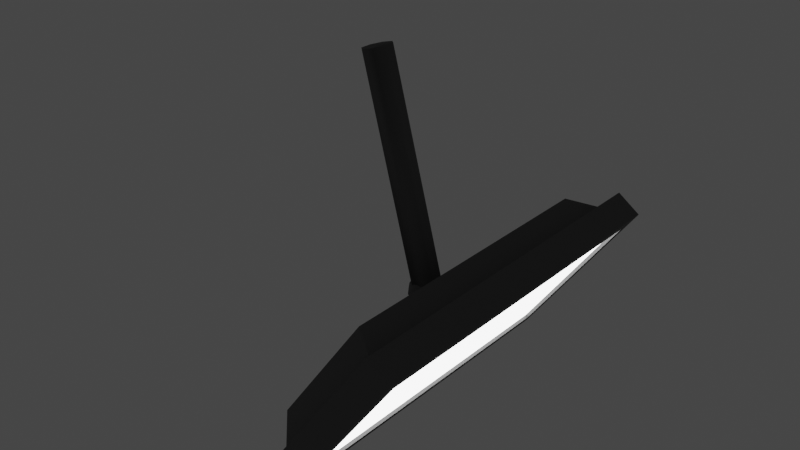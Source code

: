 # Source: bigLamp.blend  (saved by Blender 3.2.14; exported with 4.5.12 LTS)
import bpy
from mathutils import Matrix  # noqa: F401  (used for matrix-valued properties, if any)

bpy.ops.wm.read_factory_settings(use_empty=True)
scene = bpy.context.scene
scene.name = 'Scene'

# ---- collections
col_collection = bpy.data.collections.new('Collection'); scene.collection.children.link(col_collection)

# ---- materials (node trees are filled in below, after node groups)
mat_material = bpy.data.materials.new('Material')
mat_material.alpha_threshold = 0.0
mat_material.use_transparent_shadow = False
mat_material.line_color = (0.0, 0.0, 0.0, 1.0)
mat_material_001 = bpy.data.materials.new('Material.001')
mat_material_001.use_transparent_shadow = False

# ---- node groups
ng_auto_smooth = bpy.data.node_groups.new('Auto Smooth', 'GeometryNodeTree')
_s = ng_auto_smooth.interface.new_socket(name='Geometry', in_out='OUTPUT', socket_type='NodeSocketGeometry')
_s = ng_auto_smooth.interface.new_socket(name='Geometry', in_out='INPUT', socket_type='NodeSocketGeometry')
_s = ng_auto_smooth.interface.new_socket(name='Angle', in_out='INPUT', socket_type='NodeSocketFloat')
_s.subtype = 'ANGLE'
_s.min_value = 0.0
_s.max_value = 3.142
ng_auto_smooth.is_modifier = True
_N = ng_auto_smooth.nodes; _L = ng_auto_smooth.links
n0 = _N.new('NodeGroupOutput'); n0.name = 'Group Output'; n0.location = (480, -100)
n1 = _N.new('NodeGroupInput'); n1.name = 'Group Input'; n1.location = (-420, -300)
n2 = _N.new('NodeGroupInput'); n2.name = 'Group Input.001'; n2.location = (-60, -100)
n3 = _N.new('GeometryNodeSetShadeSmooth'); n3.name = 'Set Shade Smooth'; n3.location = (120, -100)
n3.domain = 'EDGE'
n4 = _N.new('GeometryNodeSetShadeSmooth'); n4.name = 'Set Shade Smooth.001'; n4.location = (300, -100)
n5 = _N.new('GeometryNodeInputMeshEdgeAngle'); n5.name = 'Edge Angle'; n5.location = (-420, -220)
n6 = _N.new('GeometryNodeInputEdgeSmooth'); n6.name = 'Is Edge Smooth'; n6.location = (-60, -160)
n7 = _N.new('GeometryNodeInputShadeSmooth'); n7.name = 'Is Face Smooth'; n7.location = (-240, -340)
n8 = _N.new('FunctionNodeBooleanMath'); n8.name = 'Boolean Math'; n8.location = (-60, -220)
n9 = _N.new('FunctionNodeCompare'); n9.name = 'Compare'; n9.location = (-240, -180)
n9.operation = 'LESS_EQUAL'
_L.new(n5.outputs[0], n9.inputs[0])
_L.new(n4.outputs[0], n0.inputs[0])
_L.new(n1.outputs[1], n9.inputs[1])
_L.new(n9.outputs[0], n8.inputs[0])
_L.new(n7.outputs[0], n8.inputs[1])
_L.new(n2.outputs[0], n3.inputs[0])
_L.new(n6.outputs[0], n3.inputs[1])
_L.new(n3.outputs[0], n4.inputs[0])
_L.new(n8.outputs[0], n3.inputs[2])
n0.is_active_output = True

# ---- material node trees
mat_material.use_nodes = True; mat_material.node_tree.nodes.clear()
_N = mat_material.node_tree.nodes; _L = mat_material.node_tree.links
n0 = _N.new('ShaderNodeOutputMaterial'); n0.name = 'Material Output'; n0.location = (300, 300)
n1 = _N.new('ShaderNodeBsdfPrincipled'); n1.name = 'Principled BSDF'; n1.location = (10, 300)
n1.distribution = 'GGX'
n1.subsurface_method = 'RANDOM_WALK_SKIN'
n1.inputs[0].default_value = (0.1193, 0.1193, 0.1193, 1.0)
n1.inputs[2].default_value = 0.8331
n1.inputs[3].default_value = 1.45
n1.inputs[13].default_value = 0.374
n1.inputs[27].default_value = (0.0, 0.0, 0.0, 1.0)
n1.inputs[28].default_value = 1.0
_L.new(n1.outputs[0], n0.inputs[0])
n0.is_active_output = True
mat_material_001.use_nodes = True; mat_material_001.node_tree.nodes.clear()
_N = mat_material_001.node_tree.nodes; _L = mat_material_001.node_tree.links
n0 = _N.new('ShaderNodeBsdfPrincipled'); n0.name = 'Principled BSDF'; n0.location = (10, 300)
n0.distribution = 'GGX'
n0.subsurface_method = 'RANDOM_WALK_SKIN'
n0.inputs[3].default_value = 1.45
n0.inputs[28].default_value = 5.1
n1 = _N.new('ShaderNodeOutputMaterial'); n1.name = 'Material Output'; n1.location = (300, 300)
_L.new(n0.outputs[0], n1.inputs[0])
n1.is_active_output = True

# ---- world
world_world = bpy.data.worlds.new('World'); scene.world = world_world
world_world.use_nodes = True; world_world.node_tree.nodes.clear()
_N = world_world.node_tree.nodes; _L = world_world.node_tree.links
n0 = _N.new('ShaderNodeOutputWorld'); n0.name = 'World Output'; n0.location = (300, 300)
n1 = _N.new('ShaderNodeBackground'); n1.name = 'Background'; n1.location = (10, 300)
n1.inputs[0].default_value = (0.05088, 0.05088, 0.05088, 1.0)
_L.new(n1.outputs[0], n0.inputs[0])
n0.is_active_output = True
world_world.color = (0.05088, 0.05088, 0.05088)
world_world.use_sun_shadow = False
world_world.sun_shadow_jitter_overblur = 0.0

# ---- meshes
me_cube = bpy.data.meshes.new('Cube')
me_cube.from_pydata([(1.0, 1.0, 1.0), (1.0, 1.0, -1.0), (1.0, -1.0, 1.0), (1.0, -1.0, -1.0), (-1.0, 0.8816, 0.8816), (-1.0, 0.8816, -0.8816), (-1.0, -0.8816, 0.8816), (-1.0, -0.8816, -0.8816), (0.0, 1.0, -1.0), (0.0, -1.0, 1.0), (0.0, -1.0, -1.0), (0.0, 1.0, 1.0), (1.0, 1.089, 1.196), (1.0, 1.089, -1.196), (1.0, -1.089, 1.196), (1.0, -1.089, -1.196), (0.0, -1.089, -1.196), (0.0, 1.089, 1.196), (0.0, 1.089, -1.196), (0.0, -1.089, 1.196), (0.8829, 1.0, 1.0), (0.8829, 1.0, -1.0), (0.8829, -1.0, 1.0), (0.8829, -1.0, -1.0), (-0.914, 0.0, -0.1638), (-0.7343, -0.05881, 0.03092), (-1.281, -0.09516, -0.0991), (-1.618, 0.0, -0.1795), (-1.281, 0.09516, -0.0991), (-0.7343, 0.05881, 0.03092), (-1.328, -0.09516, 0.1356), (-1.874, -0.05881, 0.005603), (-1.874, 0.05881, 0.005603), (-1.328, 0.09516, 0.1356), (-0.9899, 0.0, 0.216), (-1.694, 0.0, 0.2003), (-1.061, -0.05593, -0.1577), (-0.7399, -0.03457, -0.08131), (-0.9554, -0.0905, -0.04328), (-0.6343, 0.0, 0.03314), (-0.7399, 0.03457, -0.08131), (-1.259, 0.0, -0.205), (-1.475, -0.05593, -0.1669), (-1.061, 0.05593, -0.1577), (-1.475, 0.05593, -0.1669), (-0.9554, 0.0905, -0.04328), (-0.7845, -0.03457, 0.1419), (-0.7845, 0.03457, 0.1419), (-1.304, -0.1119, 0.01826), (-0.983, -0.0905, 0.09469), (-1.823, -0.03457, -0.1054), (-1.625, -0.0905, -0.05816), (-1.625, 0.0905, -0.05816), (-1.823, 0.03457, -0.1054), (-0.983, 0.0905, 0.09469), (-1.304, 0.1119, 0.01826), (-1.133, -0.05593, 0.2035), (-1.653, -0.0905, 0.0798), (-1.974, 0.0, 0.003381), (-1.653, 0.0905, 0.0798), (-1.133, 0.05593, 0.2035), (-1.547, -0.05593, 0.1943), (-1.349, 0.0, 0.2415), (-1.868, -0.03457, 0.1178), (-1.868, 0.03457, 0.1178), (-1.547, 0.05593, 0.1943), (-1.543, -0.08068, 0.005969), (-1.721, -0.03391, -0.0662), (-7.894, -0.03391, 1.63), (-7.716, -0.08068, 1.702), (-1.721, 0.03391, -0.0662), (-1.543, 0.08068, 0.005969), (-7.716, 0.08068, 1.702), (-7.894, 0.03391, 1.63), (-1.106, -0.03391, 0.1828), (-1.284, -0.08068, 0.1106), (-7.457, -0.08068, 1.807), (-7.278, -0.03391, 1.879), (-1.284, 0.08068, 0.1106), (-1.106, 0.03391, 0.1828), (-7.278, 0.03391, 1.879), (-7.457, 0.08068, 1.807)], [], [(11, 4, 6, 9), (10, 9, 6, 7), (7, 6, 4, 5), (11, 9, 19, 17), (2, 3, 23, 22), (8, 11, 17, 18), (5, 4, 11, 8), (5, 8, 10, 7), (2, 0, 12, 14), (9, 10, 16, 19), (18, 13, 15, 16), (18, 17, 12, 13), (15, 14, 19, 16), (12, 17, 19, 14), (10, 8, 18, 16), (3, 2, 14, 15), (0, 1, 13, 12), (1, 3, 15, 13), (21, 20, 22, 23), (1, 0, 20, 21), (3, 1, 21, 23), (0, 2, 22, 20), (24, 37, 36), (25, 37, 39), (24, 36, 41), (24, 41, 43), (24, 43, 40), (25, 39, 46), (26, 38, 48), (27, 42, 50), (28, 44, 52), (29, 45, 54), (25, 46, 49), (26, 48, 51), (27, 50, 53), (28, 52, 55), (29, 54, 47), (30, 56, 61), (31, 57, 63), (32, 58, 64), (33, 59, 65), (34, 60, 62), (62, 65, 35), (62, 60, 65), (60, 33, 65), (65, 64, 35), (65, 59, 64), (59, 32, 64), (64, 63, 35), (64, 58, 63), (58, 31, 63), (63, 61, 35), (63, 57, 61), (57, 30, 61), (61, 62, 35), (61, 56, 62), (56, 34, 62), (47, 60, 34), (47, 54, 60), (54, 33, 60), (55, 59, 33), (55, 52, 59), (52, 32, 59), (53, 58, 32), (53, 50, 58), (50, 31, 58), (51, 57, 31), (51, 48, 57), (48, 30, 57), (49, 56, 30), (49, 46, 56), (46, 34, 56), (54, 55, 33), (54, 45, 55), (45, 28, 55), (52, 53, 32), (52, 44, 53), (44, 27, 53), (50, 51, 31), (50, 42, 51), (42, 26, 51), (48, 49, 30), (48, 38, 49), (38, 25, 49), (46, 47, 34), (46, 39, 47), (39, 29, 47), (40, 45, 29), (40, 43, 45), (43, 28, 45), (43, 44, 28), (43, 41, 44), (41, 27, 44), (41, 42, 27), (41, 36, 42), (36, 26, 42), (39, 40, 29), (39, 37, 40), (37, 24, 40), (36, 38, 26), (36, 37, 38), (37, 25, 38), (75, 76, 69, 66), (79, 80, 77, 74), (80, 81, 72, 73, 68, 69, 76, 77), (67, 68, 73, 70), (71, 72, 81, 78), (66, 69, 68, 67), (72, 71, 70, 73), (80, 79, 78, 81), (76, 75, 74, 77), (70, 71, 78, 79, 74, 75, 66, 67)])
me_cube.polygons.foreach_set('use_smooth', [True] * 112)
me_cube.polygons.foreach_set('material_index', [0, 0, 0, 0, 0, 0, 0, 0, 0, 0, 0, 0, 0, 0, 0, 0, 0, 0, 1, 0, 0, 0, 0, 0, 0, 0, 0, 0, 0, 0, 0, 0, 0, 0, 0, 0, 0, 0, 0, 0, 0, 0, 0, 0, 0, 0, 0, 0, 0, 0, 0, 0, 0, 0, 0, 0, 0, 0, 0, 0, 0, 0, 0, 0, 0, 0, 0, 0, 0, 0, 0, 0, 0, 0, 0, 0, 0, 0, 0, 0, 0, 0, 0, 0, 0, 0, 0, 0, 0, 0, 0, 0, 0, 0, 0, 0, 0, 0, 0, 0, 0, 0, 0, 0, 0, 0, 0, 0, 0, 0, 0, 0])
_uv = me_cube.uv_layers.new(name='UVMap')
_uv.uv.foreach_set('vector', [0.75, 0.5, 0.875, 0.5, 0.875, 0.75, 0.75, 0.75, 0.375, 0.875, 0.625, 0.875, 0.625, 1.0, 0.375, 1.0, 0.375, 0.0, 0.625, 0.0, 0.625, 0.25, 0.375, 0.25, 0.75, 0.5, 0.75, 0.75, 0.75, 0.75, 0.75, 0.5, 0.625, 0.75, 0.375, 0.75, 0.375, 0.75, 0.625, 0.75, 0.375, 0.375, 0.625, 0.375, 0.625, 0.375, 0.375, 0.375, 0.375, 0.25, 0.625, 0.25, 0.625, 0.375, 0.375, 0.375, 0.125, 0.5, 0.25, 0.5, 0.25, 0.75, 0.125, 0.75, 0.625, 0.75, 0.625, 0.5, 0.625, 0.5, 0.625, 0.75, 0.625, 0.875, 0.375, 0.875, 0.375, 0.875, 0.625, 0.875, 0.25, 0.5, 0.375, 0.5, 0.375, 0.75, 0.25, 0.75, 0.375, 0.375, 0.625, 0.375, 0.625, 0.5, 0.375, 0.5, 0.375, 0.75, 0.625, 0.75, 0.625, 0.875, 0.375, 0.875, 0.625, 0.5, 0.75, 0.5, 0.75, 0.75, 0.625, 0.75, 0.25, 0.75, 0.25, 0.5, 0.25, 0.5, 0.25, 0.75, 0.375, 0.75, 0.625, 0.75, 0.625, 0.75, 0.375, 0.75, 0.625, 0.5, 0.375, 0.5, 0.375, 0.5, 0.625, 0.5, 0.375, 0.5, 0.375, 0.75, 0.375, 0.75, 0.375, 0.5, 0.375, 0.5, 0.625, 0.5, 0.625, 0.75, 0.375, 0.75, 0.375, 0.5, 0.625, 0.5, 0.625, 0.5, 0.375, 0.5, 0.375, 0.75, 0.375, 0.5, 0.375, 0.5, 0.375, 0.75, 0.625, 0.5, 0.625, 0.75, 0.625, 0.75, 0.625, 0.5, 0.1818, 0.0, 0.2273, 0.07873, 0.1364, 0.07873, 0.2727, 0.1575, 0.3182, 0.07873, 0.3636, 0.1575, 0.9091, 0.0, 0.9545, 0.07873, 0.8636, 0.07873, 0.7273, 0.0, 0.7727, 0.07873, 0.6818, 0.07873, 0.5455, 0.0, 0.5909, 0.07873, 0.5, 0.07873, 0.2727, 0.1575, 0.3636, 0.1575, 0.3182, 0.2362, 0.09091, 0.1575, 0.1818, 0.1575, 0.1364, 0.2362, 0.8182, 0.1575, 0.9091, 0.1575, 0.8636, 0.2362, 0.6364, 0.1575, 0.7273, 0.1575, 0.6818, 0.2362, 0.4545, 0.1575, 0.5455, 0.1575, 0.5, 0.2362, 0.2727, 0.1575, 0.3182, 0.2362, 0.2273, 0.2362, 0.09091, 0.1575, 0.1364, 0.2362, 0.04546, 0.2362, 0.8182, 0.1575, 0.8636, 0.2362, 0.7727, 0.2362, 0.6364, 0.1575, 0.6818, 0.2362, 0.5909, 0.2362, 0.4545, 0.1575, 0.5, 0.2362, 0.4091, 0.2362, 0.1818, 0.3149, 0.2727, 0.3149, 0.2273, 0.3937, 0.0, 0.3149, 0.09091, 0.3149, 0.04546, 0.3937, 0.7273, 0.3149, 0.8182, 0.3149, 0.7727, 0.3937, 0.5455, 0.3149, 0.6364, 0.3149, 0.5909, 0.3937, 0.3636, 0.3149, 0.4545, 0.3149, 0.4091, 0.3937, 0.4091, 0.3937, 0.5, 0.3937, 0.4545, 0.4724, 0.4091, 0.3937, 0.4545, 0.3149, 0.5, 0.3937, 0.4545, 0.3149, 0.5455, 0.3149, 0.5, 0.3937, 0.5909, 0.3937, 0.6818, 0.3937, 0.6364, 0.4724, 0.5909, 0.3937, 0.6364, 0.3149, 0.6818, 0.3937, 0.6364, 0.3149, 0.7273, 0.3149, 0.6818, 0.3937, 0.7727, 0.3937, 0.8636, 0.3937, 0.8182, 0.4724, 0.7727, 0.3937, 0.8182, 0.3149, 0.8636, 0.3937, 0.8182, 0.3149, 0.9091, 0.3149, 0.8636, 0.3937, 0.04546, 0.3937, 0.1364, 0.3937, 0.09091, 0.4724, 0.04546, 0.3937, 0.09091, 0.3149, 0.1364, 0.3937, 0.09091, 0.3149, 0.1818, 0.3149, 0.1364, 0.3937, 0.2273, 0.3937, 0.3182, 0.3937, 0.2727, 0.4724, 0.2273, 0.3937, 0.2727, 0.3149, 0.3182, 0.3937, 0.2727, 0.3149, 0.3636, 0.3149, 0.3182, 0.3937, 0.4091, 0.2362, 0.4545, 0.3149, 0.3636, 0.3149, 0.4091, 0.2362, 0.5, 0.2362, 0.4545, 0.3149, 0.5, 0.2362, 0.5455, 0.3149, 0.4545, 0.3149, 0.5909, 0.2362, 0.6364, 0.3149, 0.5455, 0.3149, 0.5909, 0.2362, 0.6818, 0.2362, 0.6364, 0.3149, 0.6818, 0.2362, 0.7273, 0.3149, 0.6364, 0.3149, 0.7727, 0.2362, 0.8182, 0.3149, 0.7273, 0.3149, 0.7727, 0.2362, 0.8636, 0.2362, 0.8182, 0.3149, 0.8636, 0.2362, 0.9091, 0.3149, 0.8182, 0.3149, 0.04546, 0.2362, 0.09091, 0.3149, 0.0, 0.3149, 0.04546, 0.2362, 0.1364, 0.2362, 0.09091, 0.3149, 0.1364, 0.2362, 0.1818, 0.3149, 0.09091, 0.3149, 0.2273, 0.2362, 0.2727, 0.3149, 0.1818, 0.3149, 0.2273, 0.2362, 0.3182, 0.2362, 0.2727, 0.3149, 0.3182, 0.2362, 0.3636, 0.3149, 0.2727, 0.3149, 0.5, 0.2362, 0.5909, 0.2362, 0.5455, 0.3149, 0.5, 0.2362, 0.5455, 0.1575, 0.5909, 0.2362, 0.5455, 0.1575, 0.6364, 0.1575, 0.5909, 0.2362, 0.6818, 0.2362, 0.7727, 0.2362, 0.7273, 0.3149, 0.6818, 0.2362, 0.7273, 0.1575, 0.7727, 0.2362, 0.7273, 0.1575, 0.8182, 0.1575, 0.7727, 0.2362, 0.8636, 0.2362, 0.9545, 0.2362, 0.9091, 0.3149, 0.8636, 0.2362, 0.9091, 0.1575, 0.9545, 0.2362, 0.9091, 0.1575, 1.0, 0.1575, 0.9545, 0.2362, 0.1364, 0.2362, 0.2273, 0.2362, 0.1818, 0.3149, 0.1364, 0.2362, 0.1818, 0.1575, 0.2273, 0.2362, 0.1818, 0.1575, 0.2727, 0.1575, 0.2273, 0.2362, 0.3182, 0.2362, 0.4091, 0.2362, 0.3636, 0.3149, 0.3182, 0.2362, 0.3636, 0.1575, 0.4091, 0.2362, 0.3636, 0.1575, 0.4545, 0.1575, 0.4091, 0.2362, 0.5, 0.07873, 0.5455, 0.1575, 0.4545, 0.1575, 0.5, 0.07873, 0.5909, 0.07873, 0.5455, 0.1575, 0.5909, 0.07873, 0.6364, 0.1575, 0.5455, 0.1575, 0.6818, 0.07873, 0.7273, 0.1575, 0.6364, 0.1575, 0.6818, 0.07873, 0.7727, 0.07873, 0.7273, 0.1575, 0.7727, 0.07873, 0.8182, 0.1575, 0.7273, 0.1575, 0.8636, 0.07873, 0.9091, 0.1575, 0.8182, 0.1575, 0.8636, 0.07873, 0.9545, 0.07873, 0.9091, 0.1575, 0.9545, 0.07873, 1.0, 0.1575, 0.9091, 0.1575, 0.3636, 0.1575, 0.4091, 0.07873, 0.4545, 0.1575, 0.3636, 0.1575, 0.3182, 0.07873, 0.4091, 0.07873, 0.3182, 0.07873, 0.3636, 0.0, 0.4091, 0.07873, 0.1364, 0.07873, 0.1818, 0.1575, 0.09091, 0.1575, 0.1364, 0.07873, 0.2273, 0.07873, 0.1818, 0.1575, 0.2273, 0.07873, 0.2727, 0.1575, 0.1818, 0.1575, 0.375, 0.8225, 0.625, 0.8225, 0.625, 0.9275, 0.375, 0.9275, 0.375, 0.5725, 0.625, 0.5725, 0.625, 0.6775, 0.375, 0.6775, 0.625, 0.5725, 0.6975, 0.5, 0.8025, 0.5, 0.875, 0.5725, 0.875, 0.6775, 0.8025, 0.75, 0.6975, 0.75, 0.625, 0.6775, 0.375, 0.07246, 0.625, 0.07246, 0.625, 0.1775, 0.375, 0.1775, 0.375, 0.3225, 0.625, 0.3225, 0.625, 0.4275, 0.375, 0.4275, 0.375, 0.0, 0.625, 0.0, 0.625, 0.07246, 0.375, 0.07246, 0.625, 0.3225, 0.375, 0.3225, 0.375, 0.1775, 0.625, 0.1775, 0.625, 0.5725, 0.375, 0.5725, 0.375, 0.4275, 0.625, 0.4275, 0.625, 0.8225, 0.375, 0.8225, 0.375, 0.6775, 0.625, 0.6775, 0.125, 0.5725, 0.1975, 0.5, 0.3025, 0.5, 0.375, 0.5725, 0.375, 0.6775, 0.3025, 0.75, 0.1975, 0.75, 0.125, 0.6775])
me_cube.materials.append(mat_material)
me_cube.materials.append(mat_material_001)
me_cube.use_mirror_vertex_groups = False
me_cube.update()

# ---- objects
ob_biglamp = bpy.data.objects.new('bigLamp', me_cube)

# ---- transforms, parenting, visibility, modifiers, constraints
ob_biglamp.location = (-0.1124, 0.0, -0.2006)
ob_biglamp.rotation_euler = (0.0, 0.6201, 0.0)
ob_biglamp.scale = (0.25, 1.5, 0.75)
ob_biglamp.lock_rotations_4d = False
ob_biglamp.empty_display_type = 'ARROWS'
ob_biglamp.lineart.crease_threshold = 0.0
_m = ob_biglamp.modifiers.new('Auto Smooth', 'NODES')
_m.node_group = ng_auto_smooth
_gi = [s.identifier for s in ng_auto_smooth.interface.items_tree if s.item_type == 'SOCKET' and s.in_out == 'INPUT']
_m[_gi[1]] = 1.306  # Angle

# ---- collection membership
col_collection.objects.link(ob_biglamp)

# ---- scene / render settings (as saved in the file)
scene.frame_start = 1; scene.frame_end = 250; scene.frame_set(1)
scene.render.engine = 'BLENDER_EEVEE_NEXT'
scene.cycles.sampling_pattern = 'TABULATED_SOBOL'
scene.cycles.use_light_tree = False
scene.view_settings.view_transform = 'Filmic'
bpy.context.view_layer.update()

# ---- added for rendering (the .blend has no active camera): camera
cam_auto = bpy.data.cameras.new('AutoCamera')
cam_auto.lens = 50.0
cam_auto.sensor_width = 36.0
cam_auto.clip_end = 1000.0
ob_auto_camera = bpy.data.objects.new('AutoCamera', cam_auto)
scene.collection.objects.link(ob_auto_camera)
ob_auto_camera.location = (4.45694, -6.1463, 4.60606)
ob_auto_camera.rotation_euler = (1.09748, -7.21219e-08, 0.694738)
scene.camera = ob_auto_camera
bpy.context.view_layer.update()
